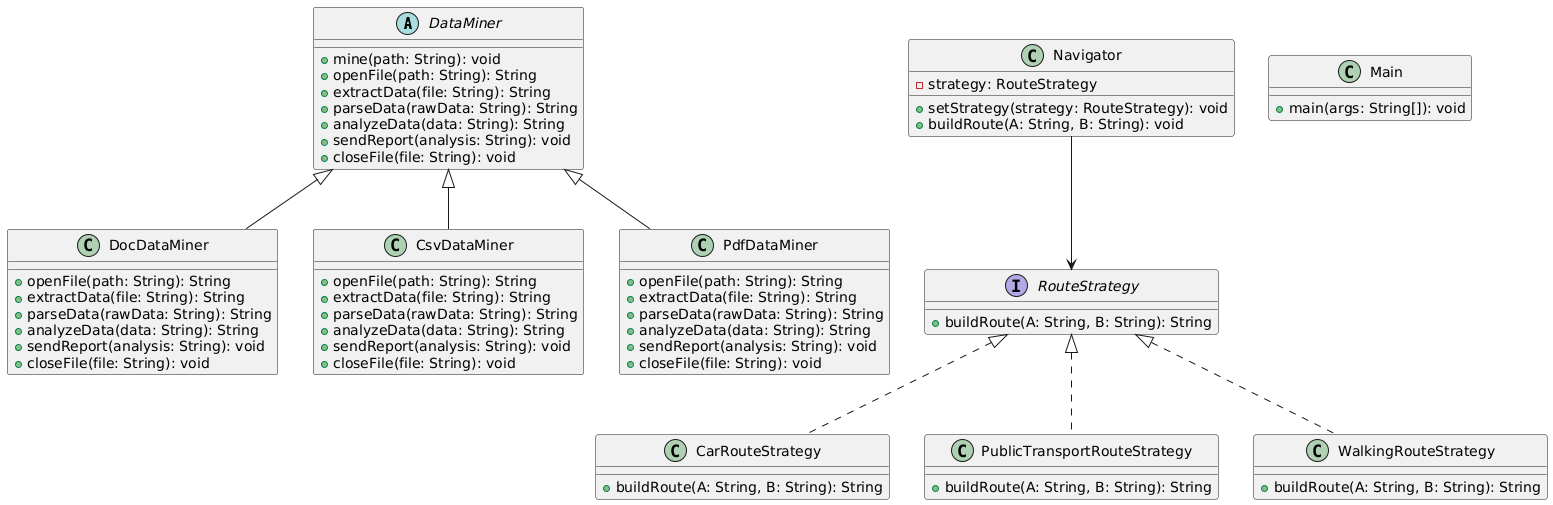

The diagram above was rendered by PlantUML. Its source (embedded in the PNG):
@startuml
' ====== TEMPLATE METHOD ======

abstract class DataMiner {
    +mine(path: String): void
    +openFile(path: String): String
    +extractData(file: String): String
    +parseData(rawData: String): String
    +analyzeData(data: String): String
    +sendReport(analysis: String): void
    +closeFile(file: String): void
}

class DocDataMiner {
    +openFile(path: String): String
    +extractData(file: String): String
    +parseData(rawData: String): String
    +analyzeData(data: String): String
    +sendReport(analysis: String): void
    +closeFile(file: String): void
}

class CsvDataMiner {
    +openFile(path: String): String
    +extractData(file: String): String
    +parseData(rawData: String): String
    +analyzeData(data: String): String
    +sendReport(analysis: String): void
    +closeFile(file: String): void
}

class PdfDataMiner {
    +openFile(path: String): String
    +extractData(file: String): String
    +parseData(rawData: String): String
    +analyzeData(data: String): String
    +sendReport(analysis: String): void
    +closeFile(file: String): void
}

DataMiner <|-- DocDataMiner
DataMiner <|-- CsvDataMiner
DataMiner <|-- PdfDataMiner

' ====== STRATEGY ======

interface RouteStrategy {
    +buildRoute(A: String, B: String): String
}

class CarRouteStrategy {
    +buildRoute(A: String, B: String): String
}

class PublicTransportRouteStrategy {
    +buildRoute(A: String, B: String): String
}

class WalkingRouteStrategy {
    +buildRoute(A: String, B: String): String
}

RouteStrategy <|.. CarRouteStrategy
RouteStrategy <|.. PublicTransportRouteStrategy
RouteStrategy <|.. WalkingRouteStrategy

class Navigator {
    -strategy: RouteStrategy
    +setStrategy(strategy: RouteStrategy): void
    +buildRoute(A: String, B: String): void
}

Navigator --> RouteStrategy

' ====== MAIN CLASS ======

class Main {
    +main(args: String[]): void
}
@enduml